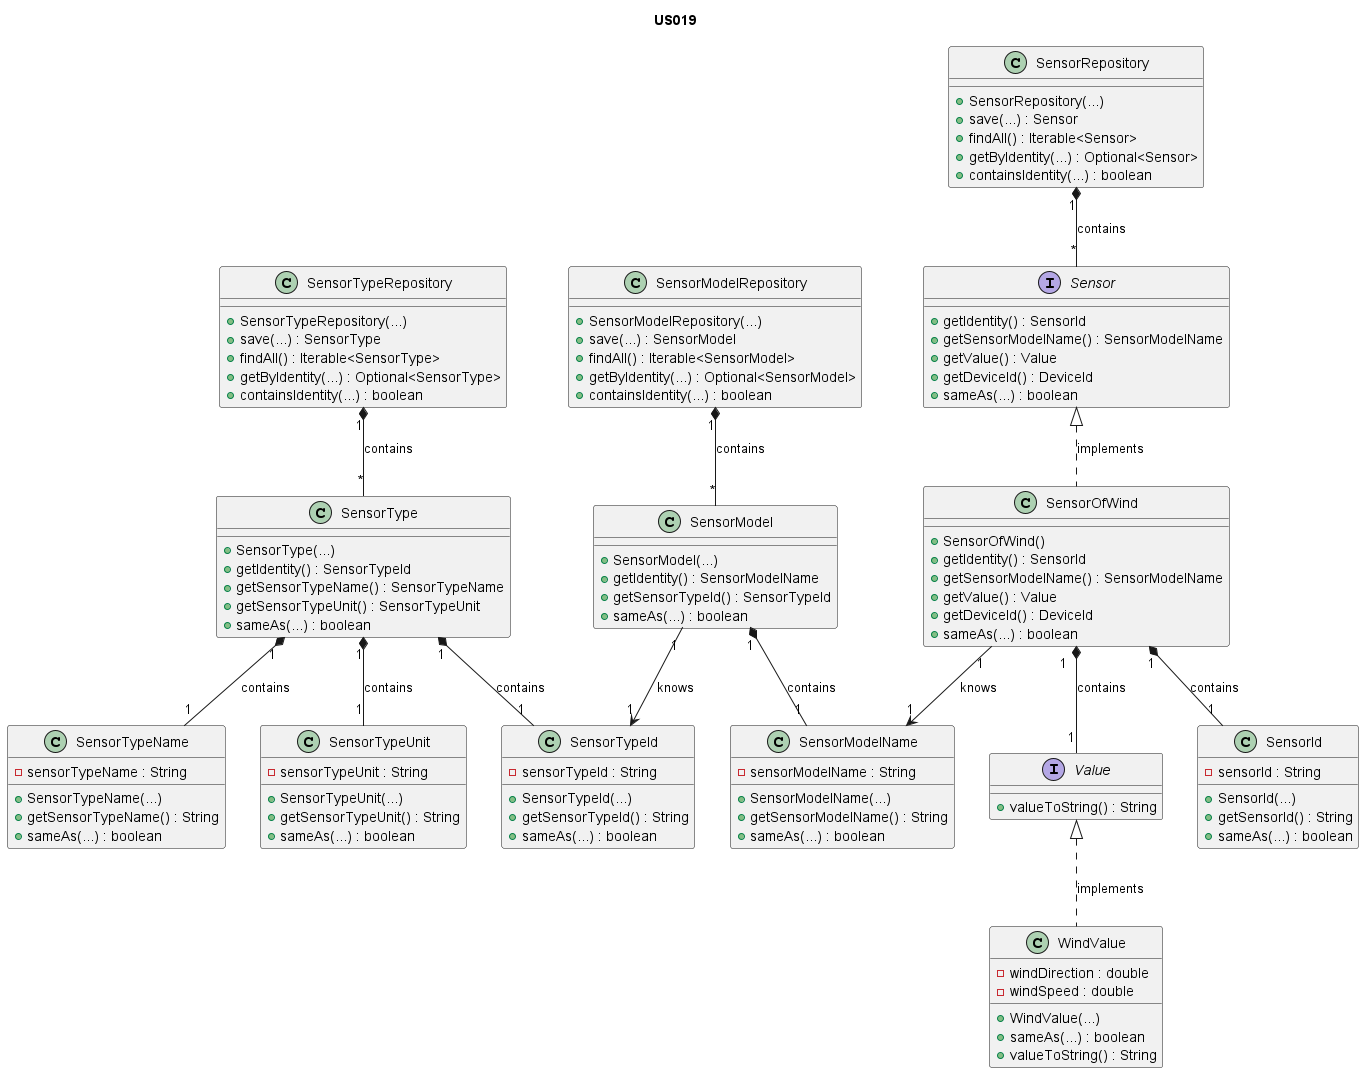

The diagram above was rendered by PlantUML. Its source (embedded in the PNG):
@startuml

title US019

/'
As Product Owner, I want the system to have a type of sensor that gives the wind
speed (km/h) and direction (8 cardinal points).
'/

interface Sensor {
+ getIdentity() : SensorId
+ getSensorModelName() : SensorModelName
+ getValue() : Value
+ getDeviceId() : DeviceId
+ sameAs(...) : boolean
}

class SensorId{
- sensorId : String
+ SensorId(...)
+ getSensorId() : String
+ sameAs(...) : boolean
}

interface Value{
+ valueToString() : String
}

class WindValue {
    - windDirection : double
    - windSpeed : double
    + WindValue(...)
    + sameAs(...) : boolean
    + valueToString() : String
}

class SensorModelName{
- sensorModelName : String
+ SensorModelName(...)
+ getSensorModelName() : String
+ sameAs(...) : boolean
}

class SensorType {
+ SensorType(...)
+ getIdentity() : SensorTypeId
+ getSensorTypeName() : SensorTypeName
+ getSensorTypeUnit() : SensorTypeUnit
+ sameAs(...) : boolean
}

class SensorTypeName{
- sensorTypeName : String
+ SensorTypeName(...)
+ getSensorTypeName() : String
+ sameAs(...) : boolean
}

class SensorTypeUnit{
- sensorTypeUnit : String
+ SensorTypeUnit(...)
+ getSensorTypeUnit() : String
+ sameAs(...) : boolean
}

class SensorModel{
+ SensorModel(...)
+ getIdentity() : SensorModelName
+ getSensorTypeId() : SensorTypeId
+ sameAs(...) : boolean
}

class SensorTypeId{
- sensorTypeId : String
+ SensorTypeId(...)
+ getSensorTypeId() : String
+ sameAs(...) : boolean
}

class SensorRepository {
+ SensorRepository(...)
+ save(...) : Sensor
+ findAll() : Iterable<Sensor>
+ getByIdentity(...) : Optional<Sensor>
+ containsIdentity(...) : boolean
}

class SensorTypeRepository {
+ SensorTypeRepository(...)
+ save(...) : SensorType
+ findAll() : Iterable<SensorType>
+ getByIdentity(...) : Optional<SensorType>
+ containsIdentity(...) : boolean
}

class SensorModelRepository {
+ SensorModelRepository(...)
+ save(...) : SensorModel
+ findAll() : Iterable<SensorModel>
+ getByIdentity(...) : Optional<SensorModel>
+ containsIdentity(...) : boolean
}

class SensorOfWind {
    + SensorOfWind()
    + getIdentity() : SensorId
    + getSensorModelName() : SensorModelName
    + getValue() : Value
    + getDeviceId() : DeviceId
    + sameAs(...) : boolean
}

WindValue .up.|> Value : implements
SensorOfWind .up.|> Sensor : implements
SensorOfWind "1" *-- "1" SensorId : contains
SensorOfWind "1  " *-- "1" Value : contains
SensorOfWind "1" --> "1" SensorModelName : knows
SensorModel "1" *-- "1" SensorModelName : contains
SensorModel "1" --> "1" SensorTypeId : knows
SensorType "1" *-- "1" SensorTypeId: contains
SensorType "1" *-- "1" SensorTypeName : contains
SensorType "1" *-- "1" SensorTypeUnit : contains
SensorRepository "1" *-- "*" Sensor : contains
SensorTypeRepository "1" *-- "*" SensorType : contains
SensorModelRepository "1" *-- "*" SensorModel : contains

@enduml